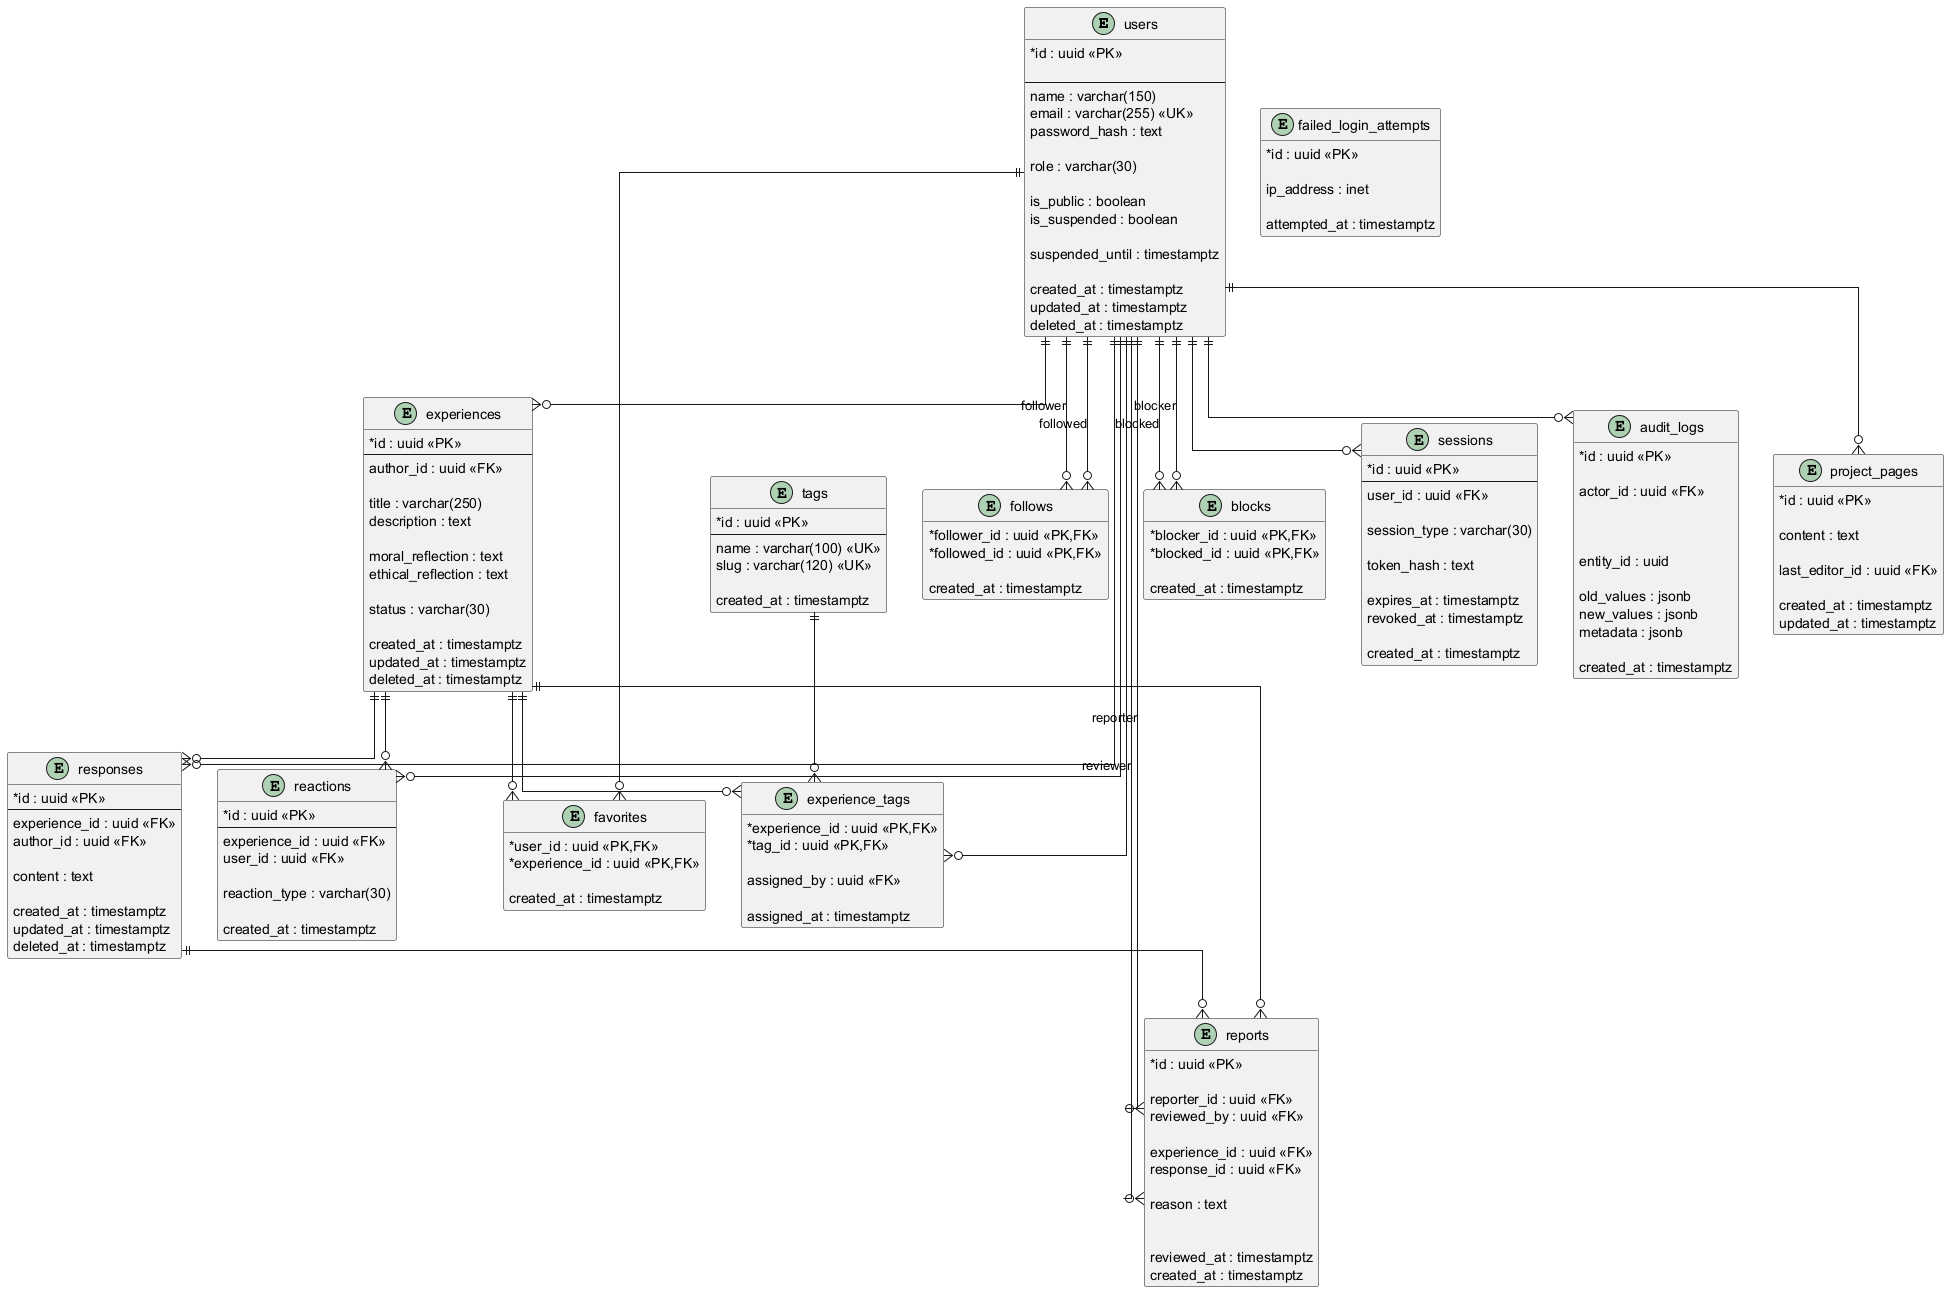

The diagram above was rendered by PlantUML. Its source (embedded in the PNG):
@startuml Relational-Model-v1-03-06-2026

hide methods
hide stereotypes
skinparam linetype ortho
skinparam classAttributeIconSize 0

entity "users" as users {
    *id : uuid <<PK>>

    --
    name : varchar(150)
    email : varchar(255) <<UK>>
    password_hash : text

    role : varchar(30)

    is_public : boolean
    is_suspended : boolean

    suspended_until : timestamptz

    created_at : timestamptz
    updated_at : timestamptz
    deleted_at : timestamptz
}

entity "experiences" as experiences {
    *id : uuid <<PK>>
    --
    author_id : uuid <<FK>>

    title : varchar(250)
    description : text

    moral_reflection : text
    ethical_reflection : text

    status : varchar(30)

    created_at : timestamptz
    updated_at : timestamptz
    deleted_at : timestamptz
}

entity "responses" as responses {
    *id : uuid <<PK>>
    --
    experience_id : uuid <<FK>>
    author_id : uuid <<FK>>

    content : text

    created_at : timestamptz
    updated_at : timestamptz
    deleted_at : timestamptz
}

entity "reactions" as reactions {
    *id : uuid <<PK>>
    --
    experience_id : uuid <<FK>>
    user_id : uuid <<FK>>

    reaction_type : varchar(30)

    created_at : timestamptz
}

entity "tags" as tags {
    *id : uuid <<PK>>
    --
    name : varchar(100) <<UK>>
    slug : varchar(120) <<UK>>

    created_at : timestamptz
}

entity "experience_tags" as experience_tags {
    *experience_id : uuid <<PK,FK>>
    *tag_id : uuid <<PK,FK>>

    assigned_by : uuid <<FK>>

    assigned_at : timestamptz
}

entity "favorites" as favorites {
    *user_id : uuid <<PK,FK>>
    *experience_id : uuid <<PK,FK>>

    created_at : timestamptz
}

entity "follows" as follows {
    *follower_id : uuid <<PK,FK>>
    *followed_id : uuid <<PK,FK>>

    created_at : timestamptz
}

entity "blocks" as blocks {
    *blocker_id : uuid <<PK,FK>>
    *blocked_id : uuid <<PK,FK>>

    created_at : timestamptz
}

entity "sessions" as sessions {
    *id : uuid <<PK>>
    --
    user_id : uuid <<FK>>

    session_type : varchar(30)

    token_hash : text

    expires_at : timestamptz
    revoked_at : timestamptz

    created_at : timestamptz
}

entity "failed_login_attempts" as failed_login_attempts {
    *id : uuid <<PK>>

    email : varchar(255)
    ip_address : inet

    attempted_at : timestamptz
}

entity "reports" as reports {
    *id : uuid <<PK>>

    reporter_id : uuid <<FK>>
    reviewed_by : uuid <<FK>>

    experience_id : uuid <<FK>>
    response_id : uuid <<FK>>

    reason : text

    status : varchar(30)

    reviewed_at : timestamptz
    created_at : timestamptz
}

entity "audit_logs" as audit_logs {
    *id : uuid <<PK>>

    actor_id : uuid <<FK>>

    action : varchar(100)

    entity_type : varchar(100)

    entity_id : uuid

    old_values : jsonb
    new_values : jsonb
    metadata : jsonb

    created_at : timestamptz
}

entity "project_pages" as project_pages {
    *id : uuid <<PK>>

    title : varchar(250)
    content : text

    last_editor_id : uuid <<FK>>

    created_at : timestamptz
    updated_at : timestamptz
}

' =========================
' RELACIONES
' =========================

users ||--o{ experiences

users ||--o{ responses
experiences ||--o{ responses

users ||--o{ reactions
experiences ||--o{ reactions

experiences ||--o{ experience_tags
tags ||--o{ experience_tags
users ||--o{ experience_tags

users ||--o{ favorites
experiences ||--o{ favorites

users ||--o{ follows : follower
users ||--o{ follows : followed

users ||--o{ blocks : blocker
users ||--o{ blocks : blocked

users ||--o{ sessions

users ||--o{ reports : reporter
users ||--o{ reports : reviewer

experiences ||--o{ reports
responses ||--o{ reports

users ||--o{ audit_logs

users ||--o{ project_pages

@enduml